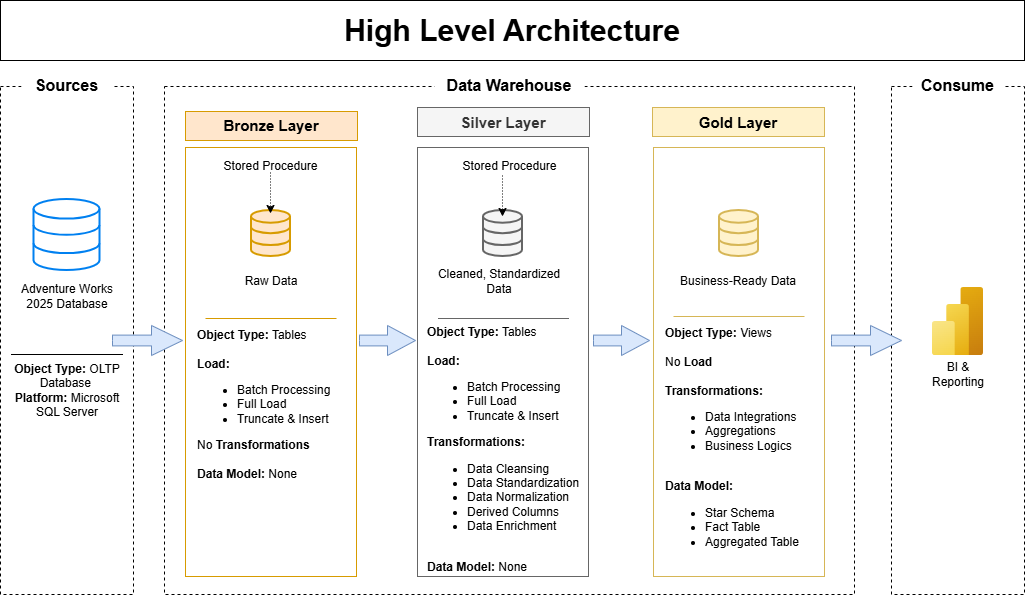

The diagram above was exported from draw.io. Its source (the exported page's mxGraphModel, read from the mxfile embedded in the PNG):
<mxGraphModel dx="1084" dy="659" grid="0" gridSize="10" guides="1" tooltips="1" connect="1" arrows="1" fold="1" page="0" pageScale="1" pageWidth="850" pageHeight="1100" background="light-dark(#ffffff, #121212)" math="0" shadow="0">
  <root>
    <mxCell id="0" />
    <mxCell id="1" parent="0" />
    <mxCell id="NZnG5gT9kRXxu2j3TTei-1" parent="1" style="rounded=0;whiteSpace=wrap;html=1;fillColor=default;dashed=1;" value="" vertex="1">
      <mxGeometry height="508" width="133" x="15" y="97" as="geometry" />
    </mxCell>
    <mxCell id="NZnG5gT9kRXxu2j3TTei-3" parent="1" style="rounded=0;whiteSpace=wrap;html=1;fontSize=16;fontStyle=1;fontColor=default;labelBorderColor=none;strokeColor=none;" value="Sources" vertex="1">
      <mxGeometry height="34" width="91" x="36" y="79" as="geometry" />
    </mxCell>
    <mxCell id="NZnG5gT9kRXxu2j3TTei-4" parent="1" style="rounded=0;whiteSpace=wrap;html=1;fillColor=default;dashed=1;" value="" vertex="1">
      <mxGeometry height="508" width="690" x="179" y="97" as="geometry" />
    </mxCell>
    <mxCell id="NZnG5gT9kRXxu2j3TTei-5" parent="1" style="rounded=0;whiteSpace=wrap;html=1;fontSize=16;fontStyle=1;fontColor=default;labelBorderColor=none;strokeColor=none;" value="Data Warehouse" vertex="1">
      <mxGeometry height="34" width="150" x="449" y="79" as="geometry" />
    </mxCell>
    <mxCell id="NZnG5gT9kRXxu2j3TTei-6" parent="1" style="rounded=0;whiteSpace=wrap;html=1;fillColor=default;dashed=1;" value="" vertex="1">
      <mxGeometry height="508" width="133" x="906" y="97" as="geometry" />
    </mxCell>
    <mxCell id="NZnG5gT9kRXxu2j3TTei-7" parent="1" style="rounded=0;whiteSpace=wrap;html=1;fontSize=16;fontStyle=1;fontColor=default;labelBorderColor=none;strokeColor=none;" value="Consume" vertex="1">
      <mxGeometry height="34" width="91" x="927" y="79" as="geometry" />
    </mxCell>
    <mxCell id="NZnG5gT9kRXxu2j3TTei-8" parent="1" style="rounded=0;whiteSpace=wrap;html=1;fillColor=none;strokeColor=#d79b00;" value="" vertex="1">
      <mxGeometry height="429" width="171" x="200" y="158" as="geometry" />
    </mxCell>
    <mxCell id="NZnG5gT9kRXxu2j3TTei-9" parent="1" style="rounded=0;whiteSpace=wrap;html=1;fillColor=#ffe6cc;strokeColor=#d79b00;" value="&lt;font style=&quot;font-size: 15px;&quot;&gt;&lt;b&gt;Bronze Layer&lt;/b&gt;&lt;/font&gt;" vertex="1">
      <mxGeometry height="29" width="172" x="200" y="122" as="geometry" />
    </mxCell>
    <mxCell id="NZnG5gT9kRXxu2j3TTei-10" parent="1" style="rounded=0;whiteSpace=wrap;html=1;fillColor=none;fontColor=#333333;strokeColor=#666666;" value="" vertex="1">
      <mxGeometry height="429" width="171" x="432" y="158" as="geometry" />
    </mxCell>
    <mxCell id="NZnG5gT9kRXxu2j3TTei-11" parent="1" style="rounded=0;whiteSpace=wrap;html=1;fillColor=none;strokeColor=#d6b656;" value="" vertex="1">
      <mxGeometry height="429" width="171" x="668" y="158" as="geometry" />
    </mxCell>
    <mxCell id="NZnG5gT9kRXxu2j3TTei-12" parent="1" style="rounded=0;whiteSpace=wrap;html=1;fillColor=#f5f5f5;fontColor=#333333;strokeColor=#666666;" value="&lt;b&gt;&lt;font style=&quot;font-size: 15px;&quot;&gt;Silver Layer&lt;/font&gt;&lt;/b&gt;" vertex="1">
      <mxGeometry height="29" width="172" x="432" y="118" as="geometry" />
    </mxCell>
    <mxCell id="NZnG5gT9kRXxu2j3TTei-13" parent="1" style="rounded=0;whiteSpace=wrap;html=1;fillColor=#fff2cc;strokeColor=#d6b656;" value="&lt;b&gt;&lt;font style=&quot;font-size: 15px;&quot;&gt;Gold Layer&lt;/font&gt;&lt;/b&gt;" vertex="1">
      <mxGeometry height="29" width="172" x="667" y="118" as="geometry" />
    </mxCell>
    <mxCell id="NZnG5gT9kRXxu2j3TTei-14" parent="1" style="html=1;verticalLabelPosition=bottom;align=center;labelBackgroundColor=#ffffff;verticalAlign=top;strokeWidth=2;strokeColor=#d79b00;shadow=0;dashed=0;shape=mxgraph.ios7.icons.data;fillColor=#ffe6cc;" value="" vertex="1">
      <mxGeometry height="46" width="39" x="266" y="221" as="geometry" />
    </mxCell>
    <mxCell id="NZnG5gT9kRXxu2j3TTei-15" parent="1" style="html=1;verticalLabelPosition=bottom;align=center;labelBackgroundColor=#ffffff;verticalAlign=top;strokeWidth=2;strokeColor=#666666;shadow=0;dashed=0;shape=mxgraph.ios7.icons.data;fillColor=#f5f5f5;fontColor=#333333;" value="" vertex="1">
      <mxGeometry height="46" width="39" x="498" y="221" as="geometry" />
    </mxCell>
    <mxCell id="NZnG5gT9kRXxu2j3TTei-16" parent="1" style="html=1;verticalLabelPosition=bottom;align=center;labelBackgroundColor=#ffffff;verticalAlign=top;strokeWidth=2;strokeColor=#d6b656;shadow=0;dashed=0;shape=mxgraph.ios7.icons.data;fillColor=#fff2cc;" value="" vertex="1">
      <mxGeometry height="46" width="39" x="734" y="221" as="geometry" />
    </mxCell>
    <mxCell id="NZnG5gT9kRXxu2j3TTei-19" parent="1" style="html=1;shadow=0;dashed=0;align=center;verticalAlign=middle;shape=mxgraph.arrows2.arrow;dy=0.64;dx=31;notch=0;fillColor=#dae8fc;strokeColor=#6c8ebf;" value="" vertex="1">
      <mxGeometry height="30" width="70" x="127" y="336" as="geometry" />
    </mxCell>
    <mxCell id="NZnG5gT9kRXxu2j3TTei-20" parent="1" style="html=1;shadow=0;dashed=0;align=center;verticalAlign=middle;shape=mxgraph.arrows2.arrow;dy=0.64;dx=28;notch=0;fillColor=#dae8fc;strokeColor=#6c8ebf;" value="" vertex="1">
      <mxGeometry height="30" width="56" x="374" y="336" as="geometry" />
    </mxCell>
    <mxCell id="NZnG5gT9kRXxu2j3TTei-21" parent="1" style="html=1;shadow=0;dashed=0;align=center;verticalAlign=middle;shape=mxgraph.arrows2.arrow;dy=0.64;dx=28;notch=0;fillColor=#dae8fc;strokeColor=#6c8ebf;" value="" vertex="1">
      <mxGeometry height="30" width="56" x="608" y="336" as="geometry" />
    </mxCell>
    <mxCell id="NZnG5gT9kRXxu2j3TTei-22" parent="1" style="html=1;shadow=0;dashed=0;align=center;verticalAlign=middle;shape=mxgraph.arrows2.arrow;dy=0.64;dx=31;notch=0;fillColor=#dae8fc;strokeColor=#6c8ebf;" value="" vertex="1">
      <mxGeometry height="30" width="70" x="846" y="336" as="geometry" />
    </mxCell>
    <mxCell id="NZnG5gT9kRXxu2j3TTei-24" parent="1" style="text;html=1;whiteSpace=wrap;strokeColor=none;fillColor=none;align=center;verticalAlign=middle;rounded=0;" value="Raw Data" vertex="1">
      <mxGeometry height="30" width="60" x="255.5" y="277" as="geometry" />
    </mxCell>
    <mxCell id="NZnG5gT9kRXxu2j3TTei-25" parent="1" style="text;html=1;whiteSpace=wrap;strokeColor=none;fillColor=none;align=center;verticalAlign=middle;rounded=0;" value="Cleaned, Standardized Data" vertex="1">
      <mxGeometry height="30" width="150" x="439" y="277" as="geometry" />
    </mxCell>
    <mxCell id="NZnG5gT9kRXxu2j3TTei-26" parent="1" style="text;html=1;whiteSpace=wrap;strokeColor=none;fillColor=none;align=center;verticalAlign=middle;rounded=0;" value="Business-Ready Data" vertex="1">
      <mxGeometry height="30" width="144" x="681" y="277" as="geometry" />
    </mxCell>
    <mxCell id="NZnG5gT9kRXxu2j3TTei-27" edge="1" parent="1" style="endArrow=none;html=1;rounded=0;strokeWidth=1;startSize=22;endSize=31;strokeColor=#d79b00;fillColor=#ffe6cc;" value="">
      <mxGeometry height="50" relative="1" width="50" as="geometry">
        <mxPoint x="351" y="329.00252597552515" as="sourcePoint" />
        <mxPoint x="220" y="329" as="targetPoint" />
      </mxGeometry>
    </mxCell>
    <mxCell id="NZnG5gT9kRXxu2j3TTei-28" edge="1" parent="1" style="endArrow=none;html=1;rounded=0;strokeWidth=1;startSize=22;endSize=31;strokeColor=#666666;fillColor=#f5f5f5;" value="">
      <mxGeometry height="50" relative="1" width="50" as="geometry">
        <mxPoint x="583.5" y="329.00252597552515" as="sourcePoint" />
        <mxPoint x="452.5" y="329" as="targetPoint" />
      </mxGeometry>
    </mxCell>
    <mxCell id="NZnG5gT9kRXxu2j3TTei-29" edge="1" parent="1" style="endArrow=none;html=1;rounded=0;strokeWidth=1;startSize=22;endSize=31;strokeColor=#d6b656;fillColor=#fff2cc;" value="">
      <mxGeometry height="50" relative="1" width="50" as="geometry">
        <mxPoint x="819" y="327.00252597552515" as="sourcePoint" />
        <mxPoint x="688" y="327" as="targetPoint" />
      </mxGeometry>
    </mxCell>
    <mxCell id="NZnG5gT9kRXxu2j3TTei-30" parent="1" style="text;html=1;whiteSpace=wrap;strokeColor=none;fillColor=none;align=left;verticalAlign=middle;rounded=0;" value="&lt;b&gt;Object Type:&lt;/b&gt; Tables&lt;div&gt;&lt;br&gt;&lt;/div&gt;&lt;div&gt;&lt;b&gt;Load:&lt;/b&gt;&lt;/div&gt;&lt;div&gt;&lt;ul&gt;&lt;li&gt;Batch Processing&lt;/li&gt;&lt;li&gt;Full Load&lt;/li&gt;&lt;li&gt;Truncate &amp;amp; Insert&lt;/li&gt;&lt;/ul&gt;&lt;div&gt;No &lt;b&gt;Transformations&lt;/b&gt;&lt;/div&gt;&lt;/div&gt;&lt;div&gt;&lt;br&gt;&lt;/div&gt;&lt;div&gt;&lt;b&gt;Data Model: &lt;/b&gt;None&lt;/div&gt;" vertex="1">
      <mxGeometry height="159" width="151" x="210" y="335" as="geometry" />
    </mxCell>
    <mxCell id="NZnG5gT9kRXxu2j3TTei-31" parent="1" style="text;html=1;whiteSpace=wrap;strokeColor=none;fillColor=none;align=left;verticalAlign=middle;rounded=0;" value="&lt;b&gt;Object Type:&lt;/b&gt; Tables&lt;div&gt;&lt;br&gt;&lt;/div&gt;&lt;div&gt;&lt;b&gt;Load:&lt;/b&gt;&lt;/div&gt;&lt;div&gt;&lt;ul&gt;&lt;li&gt;Batch Processing&lt;/li&gt;&lt;li&gt;Full Load&lt;/li&gt;&lt;li&gt;Truncate &amp;amp; Insert&lt;/li&gt;&lt;/ul&gt;&lt;div&gt;&lt;b&gt;Transformations:&lt;/b&gt;&lt;/div&gt;&lt;/div&gt;&lt;div&gt;&lt;ul&gt;&lt;li&gt;Data Cleansing&lt;/li&gt;&lt;li&gt;Data Standardization&lt;/li&gt;&lt;li&gt;Data Normalization&lt;/li&gt;&lt;li&gt;Derived Columns&lt;/li&gt;&lt;li&gt;Data Enrichment&lt;/li&gt;&lt;/ul&gt;&lt;/div&gt;&lt;div&gt;&lt;br&gt;&lt;/div&gt;&lt;div&gt;&lt;b&gt;Data Model: &lt;/b&gt;None&lt;/div&gt;" vertex="1">
      <mxGeometry height="268" width="155.5" x="440.25" y="326" as="geometry" />
    </mxCell>
    <mxCell id="NZnG5gT9kRXxu2j3TTei-32" parent="1" style="text;html=1;whiteSpace=wrap;strokeColor=none;fillColor=none;align=left;verticalAlign=middle;rounded=0;" value="&lt;b&gt;Object Type:&lt;/b&gt;&amp;nbsp;Views&lt;div&gt;&lt;br&gt;&lt;/div&gt;&lt;div&gt;No&amp;nbsp;&lt;b&gt;Load&lt;/b&gt;&lt;/div&gt;&lt;div&gt;&lt;b&gt;&lt;br&gt;&lt;/b&gt;&lt;/div&gt;&lt;div&gt;&lt;div&gt;&lt;b&gt;Transformations:&lt;/b&gt;&lt;/div&gt;&lt;/div&gt;&lt;div&gt;&lt;ul&gt;&lt;li&gt;Data Integrations&lt;/li&gt;&lt;li&gt;Aggregations&lt;/li&gt;&lt;li&gt;Business Logics&lt;/li&gt;&lt;/ul&gt;&lt;/div&gt;&lt;div&gt;&lt;br&gt;&lt;/div&gt;&lt;div&gt;&lt;b&gt;Data Model:&amp;nbsp;&lt;/b&gt;&lt;/div&gt;&lt;div&gt;&lt;ul&gt;&lt;li&gt;Star Schema&lt;/li&gt;&lt;li&gt;Fact Table&lt;/li&gt;&lt;li&gt;Aggregated Table&lt;/li&gt;&lt;/ul&gt;&lt;/div&gt;" vertex="1">
      <mxGeometry height="241" width="151" x="678" y="334" as="geometry" />
    </mxCell>
    <mxCell id="NZnG5gT9kRXxu2j3TTei-33" parent="1" style="image;aspect=fixed;html=1;points=[];align=center;fontSize=12;image=img/lib/azure2/analytics/Power_BI_Embedded.svg;" value="" vertex="1">
      <mxGeometry height="68" width="51" x="947" y="298" as="geometry" />
    </mxCell>
    <mxCell id="NZnG5gT9kRXxu2j3TTei-34" parent="1" style="text;html=1;whiteSpace=wrap;strokeColor=none;fillColor=none;align=center;verticalAlign=middle;rounded=0;" value="BI &amp;amp; Reporting" vertex="1">
      <mxGeometry height="30" width="60" x="942.5" y="370" as="geometry" />
    </mxCell>
    <mxCell id="NZnG5gT9kRXxu2j3TTei-35" parent="1" style="text;html=1;whiteSpace=wrap;strokeColor=none;fillColor=none;align=center;verticalAlign=middle;rounded=0;" value="Adventure Works 2025 Database" vertex="1">
      <mxGeometry height="51" width="118" x="22.5" y="281" as="geometry" />
    </mxCell>
    <mxCell id="NZnG5gT9kRXxu2j3TTei-36" edge="1" parent="1" style="endArrow=none;html=1;rounded=0;strokeWidth=1;startSize=22;endSize=31;strokeColor=#000000;fillColor=#ffe6cc;" value="">
      <mxGeometry height="50" relative="1" width="50" as="geometry">
        <mxPoint x="137.5" y="365.00252597552515" as="sourcePoint" />
        <mxPoint x="25.5" y="365" as="targetPoint" />
      </mxGeometry>
    </mxCell>
    <mxCell id="NZnG5gT9kRXxu2j3TTei-37" parent="1" style="text;html=1;whiteSpace=wrap;strokeColor=none;fillColor=none;align=center;verticalAlign=middle;rounded=0;" value="&lt;b&gt;Object Type: &lt;/b&gt;OLTP Database&amp;nbsp;&lt;div&gt;&lt;b&gt;Platform:&lt;/b&gt; Microsoft SQL Server&lt;/div&gt;" vertex="1">
      <mxGeometry height="61" width="130" x="16.5" y="370" as="geometry" />
    </mxCell>
    <mxCell id="NZnG5gT9kRXxu2j3TTei-40" parent="1" style="text;html=1;whiteSpace=wrap;strokeColor=none;fillColor=none;align=center;verticalAlign=middle;rounded=0;" value="Stored Procedure" vertex="1">
      <mxGeometry height="30" width="105" x="233" y="162" as="geometry" />
    </mxCell>
    <mxCell id="NZnG5gT9kRXxu2j3TTei-41" parent="1" style="text;html=1;whiteSpace=wrap;strokeColor=none;fillColor=none;align=center;verticalAlign=middle;rounded=0;" value="Stored Procedure" vertex="1">
      <mxGeometry height="30" width="105" x="471.5" y="162" as="geometry" />
    </mxCell>
    <mxCell id="NZnG5gT9kRXxu2j3TTei-43" edge="1" parent="1" style="endArrow=classic;html=1;rounded=0;dashed=1;dashPattern=1 2;" value="">
      <mxGeometry height="50" relative="1" width="50" as="geometry">
        <mxPoint x="285" y="183" as="sourcePoint" />
        <mxPoint x="285" y="224" as="targetPoint" />
      </mxGeometry>
    </mxCell>
    <mxCell id="NZnG5gT9kRXxu2j3TTei-44" edge="1" parent="1" style="endArrow=classic;html=1;rounded=0;dashed=1;dashPattern=1 2;" value="">
      <mxGeometry height="50" relative="1" width="50" as="geometry">
        <mxPoint x="517" y="186" as="sourcePoint" />
        <mxPoint x="517" y="227" as="targetPoint" />
      </mxGeometry>
    </mxCell>
    <mxCell id="NZnG5gT9kRXxu2j3TTei-45" parent="1" style="rounded=0;whiteSpace=wrap;html=1;" value="&lt;b&gt;&lt;font style=&quot;font-size: 30px;&quot;&gt;High Level Architecture&lt;/font&gt;&lt;/b&gt;" vertex="1">
      <mxGeometry height="60" width="1024" x="15" y="11" as="geometry" />
    </mxCell>
    <mxCell id="QXD8XRNTrL4-jEuGXLFI-1" parent="1" style="html=1;verticalLabelPosition=bottom;align=center;labelBackgroundColor=#ffffff;verticalAlign=top;strokeWidth=2;strokeColor=#0080F0;shadow=0;dashed=0;shape=mxgraph.ios7.icons.data;" value="" vertex="1">
      <mxGeometry height="71" width="66" x="48.5" y="210" as="geometry" />
    </mxCell>
  </root>
</mxGraphModel>